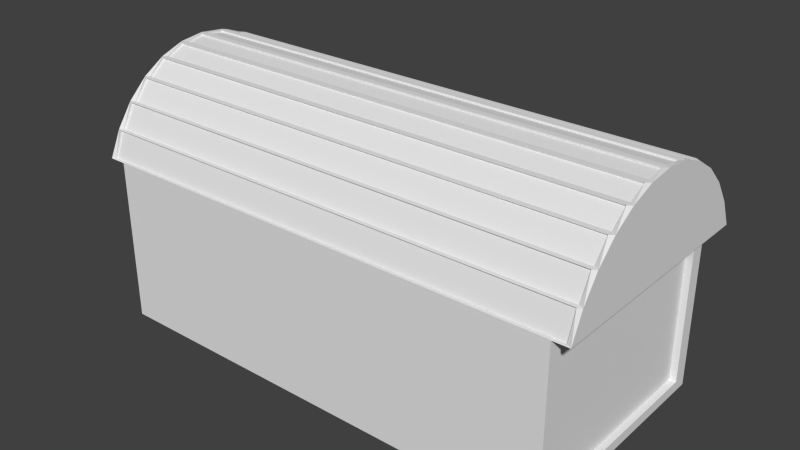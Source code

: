 # Source: Chest.blend  (saved by Blender 2.72.0; exported with 4.5.12 LTS)
import bpy
from mathutils import Matrix  # noqa: F401  (used for matrix-valued properties, if any)

bpy.ops.wm.read_factory_settings(use_empty=True)
scene = bpy.context.scene
scene.name = 'Scene'

# ---- collections
col_collection_1 = bpy.data.collections.new('Collection 1'); scene.collection.children.link(col_collection_1)

# ---- world
world_world = bpy.data.worlds.new('World'); scene.world = world_world
world_world.color = (0.05088, 0.05088, 0.05088)
world_world.use_sun_shadow = False
world_world.sun_shadow_jitter_overblur = 0.0
world_world.cycles.sampling_method = 'MANUAL'
world_world.cycles.sample_map_resolution = 256

# ---- meshes
me_cylinder = bpy.data.meshes.new('Cylinder')
me_cylinder.from_pydata([(1.65, 1.139, 0.01183), (-0.42, 1.139, 0.01183), (1.65, 1.082, 0.1232), (-0.42, 1.082, 0.1232), (1.65, 1.005, 0.2208), (-0.42, 1.005, 0.2208), (1.65, 0.9119, 0.301), (-0.42, 0.9119, 0.301), (1.65, 0.8054, 0.3605), (-0.42, 0.8054, 0.3605), (1.65, 0.6897, 0.3972), (-0.42, 0.6897, 0.3972), (1.65, 0.5694, 0.4096), (-0.42, 0.5694, 0.4096), (1.65, 0.4492, 0.3972), (-0.42, 0.4492, 0.3972), (1.65, 0.3335, 0.3605), (-0.42, 0.3335, 0.3605), (1.65, 0.2269, 0.301), (-0.42, 0.2269, 0.301), (1.65, 0.1335, 0.2208), (-0.42, 0.1335, 0.2208), (1.65, 0.05682, 0.1232), (-0.42, 0.05682, 0.1232), (1.65, -0.0001499, 0.01183), (-0.42, -0.0001499, 0.01183), (1.632, 0.6749, 0.3973), (-0.4022, 0.6749, 0.3973), (1.632, 0.5842, 0.4094), (-0.4022, 0.5842, 0.4094), (1.632, 0.5546, 0.4095), (-0.4022, 0.5546, 0.4095), (1.632, 0.464, 0.3973), (-0.4022, 0.464, 0.3973), (1.632, 0.4349, 0.3969), (-0.4022, 0.4349, 0.3969), (1.632, 0.3477, 0.3608), (-0.4022, 0.3477, 0.3608), (1.632, 0.3204, 0.36), (-0.4022, 0.3204, 0.36), (1.632, 0.24, 0.3015), (-0.4022, 0.24, 0.3015), (1.632, 0.7911, 0.3608), (-0.4022, 0.7911, 0.3608), (1.632, 0.7039, 0.3968), (-0.4022, 0.7039, 0.3968), (1.632, 0.8988, 0.3015), (-0.4022, 0.8988, 0.3015), (1.632, 0.8185, 0.36), (-0.4022, 0.8185, 0.36), (1.632, 0.9939, 0.2215), (-0.4022, 0.9939, 0.2215), (1.632, 0.9235, 0.3003), (-0.4022, 0.9235, 0.3003), (1.632, 1.073, 0.1241), (-0.4022, 1.073, 0.1241), (1.632, 1.015, 0.22), (-0.4022, 1.015, 0.22), (1.632, 1.132, 0.01279), (-0.4022, 1.132, 0.01279), (1.632, 1.089, 0.1223), (-0.4022, 1.089, 0.1223), (1.632, 0.2154, 0.3003), (-0.4022, 0.2154, 0.3003), (1.632, 0.145, 0.2215), (-0.4022, 0.145, 0.2215), (1.632, 0.1241, 0.22), (-0.4022, 0.1241, 0.22), (1.632, 0.06624, 0.124), (-0.4022, 0.06624, 0.124), (1.632, 0.04983, 0.1223), (-0.4022, 0.04983, 0.1223), (1.632, 0.006845, 0.01278), (-0.4022, 0.006845, 0.01278), (1.632, 0.6738, 0.3896), (-0.4022, 0.6738, 0.3896), (1.632, 0.5831, 0.4018), (-0.4022, 0.5831, 0.4018), (1.632, 0.5558, 0.4018), (-0.4022, 0.5558, 0.4018), (1.632, 0.4651, 0.3896), (-0.4022, 0.4651, 0.3896), (1.632, 0.4382, 0.3897), (-0.4022, 0.4382, 0.3897), (1.632, 0.351, 0.3536), (-0.4022, 0.351, 0.3536), (1.632, 0.3255, 0.3537), (-0.4022, 0.3255, 0.3537), (1.632, 0.2451, 0.2952), (-0.4022, 0.2451, 0.2952), (1.632, 0.7878, 0.3537), (-0.4022, 0.7878, 0.3537), (1.632, 0.7007, 0.3897), (-0.4022, 0.7007, 0.3897), (1.632, 0.8937, 0.2952), (-0.4022, 0.8937, 0.2952), (1.632, 0.8134, 0.3537), (-0.4022, 0.8134, 0.3537), (1.632, 0.9874, 0.2164), (-0.4022, 0.9874, 0.2164), (1.632, 0.917, 0.2951), (-0.4022, 0.917, 0.2951), (1.632, 1.065, 0.1201), (-0.4022, 1.065, 0.1201), (1.632, 1.007, 0.216), (-0.4022, 1.007, 0.216), (1.632, 1.124, 0.009961), (-0.4022, 1.124, 0.009961), (1.632, 1.081, 0.1194), (-0.4022, 1.081, 0.1194), (1.632, 0.2219, 0.2951), (-0.4022, 0.2219, 0.2951), (1.632, 0.1514, 0.2164), (-0.4022, 0.1514, 0.2164), (1.632, 0.1315, 0.216), (-0.4022, 0.1315, 0.216), (1.632, 0.07362, 0.12), (-0.4022, 0.07362, 0.12), (1.632, 0.05785, 0.1194), (-0.4022, 0.05785, 0.1194), (1.632, 0.01486, 0.009944), (-0.4022, 0.01486, 0.009944)], [], [(3, 2, 60, 61), (5, 4, 56, 57), (7, 6, 52, 53), (9, 8, 48, 49), (11, 10, 44, 45), (13, 12, 28, 29), (15, 14, 32, 33), (17, 16, 36, 37), (19, 18, 40, 41), (21, 20, 64, 65), (23, 22, 68, 69), (25, 24, 72, 73), (3, 1, 25, 23), (0, 2, 22, 24), (2, 4, 20, 22), (4, 6, 18, 20), (6, 8, 16, 18), (8, 10, 14, 16), (12, 14, 10), (13, 11, 15), (11, 9, 17, 15), (9, 7, 19, 17), (7, 5, 21, 19), (5, 3, 23, 21), (0, 24, 25, 1), (52, 50, 98, 100), (11, 13, 29, 27), (12, 10, 26, 28), (10, 11, 27, 26), (42, 43, 91, 90), (13, 15, 33, 31), (14, 12, 30, 32), (12, 13, 31, 30), (59, 61, 109, 107), (15, 17, 37, 35), (16, 14, 34, 36), (14, 15, 35, 34), (69, 68, 116, 117), (17, 19, 41, 39), (18, 16, 38, 40), (16, 17, 39, 38), (57, 56, 104, 105), (9, 11, 45, 43), (10, 8, 42, 44), (8, 9, 43, 42), (47, 49, 97, 95), (7, 9, 49, 47), (8, 6, 46, 48), (6, 7, 47, 46), (40, 38, 86, 88), (5, 7, 53, 51), (6, 4, 50, 52), (4, 5, 51, 50), (30, 31, 79, 78), (3, 5, 57, 55), (4, 2, 54, 56), (2, 3, 55, 54), (45, 44, 92, 93), (1, 3, 61, 59), (2, 0, 58, 60), (0, 1, 59, 58), (35, 37, 85, 83), (19, 21, 65, 63), (20, 18, 62, 64), (18, 19, 63, 62), (28, 26, 74, 76), (21, 23, 69, 67), (22, 20, 66, 68), (20, 21, 67, 66), (33, 32, 80, 81), (23, 25, 73, 71), (24, 22, 70, 72), (22, 23, 71, 70), (74, 75, 77, 76), (78, 79, 81, 80), (82, 83, 85, 84), (86, 87, 89, 88), (90, 91, 93, 92), (94, 95, 97, 96), (98, 99, 101, 100), (102, 103, 105, 104), (106, 107, 109, 108), (110, 111, 113, 112), (114, 115, 117, 116), (118, 119, 121, 120), (71, 73, 121, 119), (64, 62, 110, 112), (54, 55, 103, 102), (66, 67, 115, 114), (37, 36, 84, 85), (27, 29, 77, 75), (49, 48, 96, 97), (32, 30, 78, 80), (39, 41, 89, 87), (61, 60, 108, 109), (51, 53, 101, 99), (34, 35, 83, 82), (44, 42, 90, 92), (73, 72, 120, 121), (63, 65, 113, 111), (46, 47, 95, 94), (56, 54, 102, 104), (68, 66, 114, 116), (58, 59, 107, 106), (70, 71, 119, 118), (29, 28, 76, 77), (31, 33, 81, 79), (41, 40, 88, 89), (36, 34, 82, 84), (43, 45, 93, 91), (53, 52, 100, 101), (26, 27, 75, 74), (65, 64, 112, 113), (48, 46, 94, 96), (55, 57, 105, 103), (38, 39, 87, 86), (67, 69, 117, 115), (60, 58, 106, 108), (50, 51, 99, 98), (72, 70, 118, 120), (62, 63, 111, 110)])
_uv = me_cylinder.uv_layers.new(name='UVMap')
_uv.uv.foreach_set('vector', [0.9477, 0.9086, 0.9477, 0.0, 0.9496, 0.007816, 0.9496, 0.9007, 0.5195, 0.9086, 0.5195, 5.232e-08, 0.5221, 0.007816, 0.5221, 0.9007, 0.4943, 0.9086, 0.4943, 0.0, 0.4974, 0.007816, 0.4974, 0.9007, 0.4656, 0.9086, 0.4656, 1.046e-07, 0.4692, 0.007816, 0.4692, 0.9007, 0.4345, 0.9086, 0.4345, 1.57e-07, 0.4383, 0.007816, 0.4383, 0.9007, 0.4021, 0.9086, 0.4021, 1.57e-07, 0.4061, 0.007816, 0.4061, 0.9007, 0.3697, 0.9086, 0.3697, 1.57e-07, 0.3737, 0.007816, 0.3737, 0.9007, 0.3386, 0.9086, 0.3386, 1.046e-07, 0.3424, 0.007816, 0.3424, 0.9007, 0.3099, 0.9086, 0.3099, 2.093e-07, 0.3134, 0.007816, 0.3134, 0.9007, 0.9384, 0.9086, 0.9384, 0.0, 0.9415, 0.007816, 0.9415, 0.9007, 0.9515, 0.9086, 0.9515, 0.0, 0.954, 0.007816, 0.954, 0.9007, 0.9601, 0.9086, 0.9601, 0.0, 0.962, 0.007816, 0.962, 0.9007, 0.5992, 0.525, 0.6292, 0.5, 0.6292, 1.0, 0.5992, 0.975, 0.6292, 0.5, 0.5992, 0.475, 0.5992, 0.02501, 0.6292, 0.0, 0.5992, 0.475, 0.5729, 0.4413, 0.5729, 0.05866, 0.5992, 0.02501, 0.5729, 0.4413, 0.5513, 0.4003, 0.5513, 0.09966, 0.5729, 0.05866, 0.5513, 0.4003, 0.5353, 0.3536, 0.5353, 0.1464, 0.5513, 0.09966, 0.5353, 0.3536, 0.5254, 0.3028, 0.5254, 0.1972, 0.5353, 0.1464, 0.5221, 0.25, 0.5254, 0.1972, 0.5254, 0.3028, 0.5221, 0.75, 0.5254, 0.6972, 0.5254, 0.8028, 0.5254, 0.6972, 0.5353, 0.6464, 0.5353, 0.8536, 0.5254, 0.8028, 0.5353, 0.6464, 0.5513, 0.5997, 0.5513, 0.9003, 0.5353, 0.8536, 0.5513, 0.5997, 0.5729, 0.5587, 0.5729, 0.9413, 0.5513, 0.9003, 0.5729, 0.5587, 0.5992, 0.525, 0.5992, 0.975, 0.5729, 0.9413, 0.3068, 0.9086, 2.548e-08, 0.9086, 0.0, 0.0, 0.3068, 2.616e-08, 0.0728, 0.9549, 0.0728, 0.9086, 0.07501, 0.9088, 0.07501, 0.9551, 0.4345, 0.9086, 0.4021, 0.9086, 0.4061, 0.9007, 0.4305, 0.9007, 0.4021, 1.57e-07, 0.4345, 1.57e-07, 0.4305, 0.007816, 0.4061, 0.007816, 0.4345, 1.57e-07, 0.4345, 0.9086, 0.4305, 0.9007, 0.4305, 0.007816, 0.9706, 0.0, 0.9706, 0.8929, 0.9684, 0.8929, 0.9684, 0.0, 0.4021, 0.9086, 0.3697, 0.9086, 0.3737, 0.9007, 0.3981, 0.9007, 0.3697, 1.57e-07, 0.4021, 1.57e-07, 0.3981, 0.007816, 0.3737, 0.007816, 0.4021, 1.57e-07, 0.4021, 0.9086, 0.3981, 0.9007, 0.3981, 0.007816, 0.05482, 0.9086, 0.05482, 0.9602, 0.05253, 0.9603, 0.05253, 0.9087, 0.3697, 0.9086, 0.3386, 0.9086, 0.3424, 0.9007, 0.3659, 0.9007, 0.3386, 1.046e-07, 0.3697, 1.57e-07, 0.3659, 0.007816, 0.3424, 0.007816, 0.3697, 1.57e-07, 0.3697, 0.9086, 0.3659, 0.9007, 0.3659, 0.007816, 0.954, 0.9007, 0.954, 0.007816, 0.956, 0.007816, 0.956, 0.9007, 0.3386, 0.9086, 0.3099, 0.9086, 0.3134, 0.9007, 0.335, 0.9007, 0.3099, 2.093e-07, 0.3386, 1.046e-07, 0.335, 0.007816, 0.3134, 0.007816, 0.3386, 1.046e-07, 0.3386, 0.9086, 0.335, 0.9007, 0.335, 0.007816, 0.9808, 0.8929, 0.9808, 5.232e-08, 0.9828, 0.0, 0.9828, 0.8929, 0.4656, 0.9086, 0.4345, 0.9086, 0.4383, 0.9007, 0.4618, 0.9007, 0.4345, 1.57e-07, 0.4656, 1.046e-07, 0.4618, 0.007816, 0.4383, 0.007816, 0.4656, 1.046e-07, 0.4656, 0.9086, 0.4618, 0.9007, 0.4618, 0.007816, 0.08152, 0.9086, 0.08152, 0.9522, 0.07935, 0.9524, 0.07935, 0.9087, 0.4943, 0.9086, 0.4656, 0.9086, 0.4692, 0.9007, 0.4908, 0.9007, 0.4656, 1.046e-07, 0.4943, 0.0, 0.4908, 0.007816, 0.4692, 0.007816, 0.4943, 0.0, 0.4943, 0.9086, 0.4908, 0.9007, 0.4908, 0.007816, 0.07718, 0.9524, 0.07718, 0.9087, 0.07935, 0.9086, 0.07935, 0.9522, 0.5195, 0.9086, 0.4943, 0.9086, 0.4974, 0.9007, 0.5164, 0.9007, 0.4943, 0.0, 0.5195, 5.232e-08, 0.5164, 0.007816, 0.4974, 0.007816, 0.5195, 5.232e-08, 0.5195, 0.9086, 0.5164, 0.9007, 0.5164, 0.007816, 0.9904, 0.0, 0.9904, 0.8929, 0.9886, 0.8929, 0.9886, 0.0, 0.04316, 0.9086, 0.04316, 0.9522, 0.03836, 0.9517, 0.03836, 0.909, 0.04796, 0.9086, 0.04796, 0.9522, 0.04316, 0.9517, 0.04316, 0.909, 0.9477, 0.0, 0.9477, 0.9086, 0.9452, 0.9007, 0.9452, 0.007816, 0.9867, 0.8929, 0.9867, 0.0, 0.9886, 0.0, 0.9886, 0.8929, 0.02877, 0.9086, 0.02877, 0.958, 0.02398, 0.9575, 0.02398, 0.9091, 0.01918, 0.958, 0.01918, 0.9086, 0.02398, 0.9091, 0.02398, 0.9575, 0.9601, 0.0, 0.9601, 0.9086, 0.9582, 0.9007, 0.9582, 0.007816, 0.08793, 0.9087, 0.08793, 0.9501, 0.08581, 0.95, 0.08581, 0.9086, 0.03357, 0.9086, 0.03357, 0.9572, 0.02877, 0.9549, 0.02877, 0.9109, 0.03836, 0.9086, 0.03836, 0.9572, 0.03357, 0.9549, 0.03357, 0.9109, 0.3099, 2.093e-07, 0.3099, 0.9086, 0.3068, 0.9007, 0.3068, 0.007816, 0.09845, 0.9086, 0.09845, 0.9488, 0.09636, 0.9487, 0.09636, 0.9086, 0.009591, 0.9613, 0.009591, 0.9086, 0.01439, 0.9106, 0.01439, 0.9593, 0.01918, 0.9086, 0.01918, 0.9613, 0.01439, 0.9593, 0.01439, 0.9106, 0.9384, 0.0, 0.9384, 0.9086, 0.9358, 0.9007, 0.9358, 0.007816, 0.9727, 0.8929, 0.9727, 0.0, 0.9747, 0.0, 0.9747, 0.8929, 0.004796, 0.9634, 0.004796, 0.9086, 0.009591, 0.9102, 0.009591, 0.9618, 0.004796, 0.9086, 0.004796, 0.9634, 0.0, 0.9618, 0.0, 0.9102, 0.9515, 0.0, 0.9515, 0.9086, 0.9496, 0.9007, 0.9496, 0.007816, 0.7981, 0.0, 0.7981, 0.8929, 0.7737, 0.8929, 0.7737, 0.0, 0.8225, 0.0, 0.8225, 0.8929, 0.7981, 0.8929, 0.7981, 0.0, 0.8695, 0.0, 0.8695, 0.8929, 0.846, 0.8929, 0.846, 0.0, 0.8695, 0.8929, 0.8695, 1.046e-07, 0.8926, 0.0, 0.8926, 0.8929, 0.846, 0.0, 0.846, 0.8929, 0.8225, 0.8929, 0.8225, 0.0, 0.9142, 0.0, 0.9142, 0.8929, 0.8926, 0.8929, 0.8926, 5.232e-08, 0.9358, 0.0, 0.9358, 0.8929, 0.9142, 0.8929, 0.9142, 0.0, 0.7475, 0.8929, 0.7475, 0.0, 0.7737, 1.046e-07, 0.7737, 0.8929, 0.7205, 0.0, 0.7205, 0.8929, 0.6907, 0.8929, 0.6907, 0.0, 0.7205, 0.8929, 0.7205, 0.0, 0.7475, 1.046e-07, 0.7475, 0.8929, 0.6907, 0.0, 0.6907, 0.8929, 0.6608, 0.8929, 0.6608, 0.0, 0.6292, 0.8929, 0.6292, 6.54e-08, 0.6608, 0.0, 0.6608, 0.8929, 0.05253, 0.9087, 0.05253, 0.9603, 0.05024, 0.9602, 0.05024, 0.9086, 0.07058, 0.9086, 0.07058, 0.955, 0.06836, 0.9551, 0.06836, 0.9088, 0.9452, 0.007816, 0.9452, 0.9007, 0.9432, 0.9007, 0.9432, 0.007816, 0.9788, 0.8929, 0.9788, 0.0, 0.9808, 1.308e-08, 0.9808, 0.8929, 0.9848, 0.8929, 0.9848, 0.0, 0.9867, 0.0, 0.9867, 0.8929, 0.1005, 0.9086, 0.1005, 0.9487, 0.09845, 0.9488, 0.09845, 0.9086, 0.9956, 0.8929, 0.9956, 0.0, 0.9972, 0.0, 0.9972, 0.8929, 0.09217, 0.9488, 0.09217, 0.9086, 0.09427, 0.9086, 0.09427, 0.9487, 0.07501, 0.9522, 0.07501, 0.9086, 0.07718, 0.9087, 0.07718, 0.9524, 0.9663, 0.8929, 0.9663, 1.046e-07, 0.9684, 0.0, 0.9684, 0.8929, 0.0728, 0.9086, 0.0728, 0.9549, 0.07058, 0.9551, 0.07058, 0.9088, 0.9972, 0.8929, 0.9972, 0.0, 0.9986, 0.0, 0.9986, 0.8929, 0.08793, 0.95, 0.08793, 0.9086, 0.09005, 0.9087, 0.09005, 0.9501, 0.962, 0.9007, 0.962, 0.007816, 0.9641, 0.007816, 0.9641, 0.9007, 0.06614, 0.955, 0.06614, 0.9086, 0.06836, 0.9088, 0.06836, 0.9551, 0.9706, 0.8929, 0.9706, 0.0, 0.9727, 0.0, 0.9727, 0.8929, 0.06163, 0.9577, 0.06163, 0.9086, 0.06389, 0.9087, 0.06389, 0.9579, 0.05937, 0.9086, 0.05937, 0.9577, 0.05711, 0.9579, 0.05711, 0.9087, 0.9582, 0.007816, 0.9582, 0.9007, 0.956, 0.9007, 0.956, 0.007816, 0.9663, 0.0, 0.9663, 0.8929, 0.9641, 0.8929, 0.9641, 5.232e-08, 0.9747, 0.8929, 0.9747, 0.0, 0.9768, 0.0, 0.9768, 0.8929, 0.09427, 0.9487, 0.09427, 0.9086, 0.09636, 0.9086, 0.09636, 0.9488, 0.9938, 0.8929, 0.9938, 0.0, 0.9956, 0.0, 0.9956, 0.8929, 0.08369, 0.9501, 0.08369, 0.9087, 0.08581, 0.9086, 0.08581, 0.95, 0.09217, 0.9086, 0.09217, 0.95, 0.09005, 0.9501, 0.09005, 0.9087, 0.9921, 0.8929, 0.9921, 0.0, 0.9938, 5.232e-08, 0.9938, 0.8929, 0.9768, 0.8929, 0.9768, 0.0, 0.9788, 0.0, 0.9788, 0.8929, 0.9415, 0.9007, 0.9415, 0.007816, 0.9432, 0.007816, 0.9432, 0.9007, 0.08152, 0.9522, 0.08152, 0.9086, 0.08369, 0.9087, 0.08369, 0.9524, 0.06389, 0.9579, 0.06389, 0.9087, 0.06614, 0.9086, 0.06614, 0.9577, 1.0, 0.0, 1.0, 0.8929, 0.9986, 0.8929, 0.9986, 0.0, 0.05937, 0.9577, 0.05937, 0.9086, 0.06163, 0.9087, 0.06163, 0.9579, 0.05482, 0.9602, 0.05482, 0.9086, 0.05711, 0.9087, 0.05711, 0.9603, 0.9848, 0.0, 0.9848, 0.8929, 0.9828, 0.8929, 0.9828, 0.0, 0.05024, 0.9086, 0.05024, 0.9602, 0.04796, 0.9603, 0.04796, 0.9087, 0.9921, 5.232e-08, 0.9921, 0.8929, 0.9904, 0.8929, 0.9904, 0.0])
me_cylinder.use_remesh_preserve_volume = False
me_cylinder.use_remesh_preserve_attributes = False
me_cylinder.use_mirror_vertex_groups = False
me_cylinder.update()
me_cube = bpy.data.meshes.new('Cube')
me_cube.from_pydata([(-1.0, -1.0, 0.7), (-1.0, 0.0, 0.7), (-1.0, 0.0, 0.0), (-1.0, -1.0, 0.0), (1.0, -1.0, 0.7), (1.0, -1.0, 0.0), (-0.96, -0.95, 0.7), (1.0, 0.0, 0.7), (0.96, -0.05, 0.7), (0.96, -0.95, 0.7), (-0.96, -0.05, 0.7), (1.0, 0.0, 0.0), (-0.96, -0.95, 0.04), (-0.96, -0.05, 0.04), (0.96, -0.05, 0.04), (0.96, -0.95, 0.04), (0.0, -1.0, 0.0), (0.0, -1.0, 0.7), (0.0, 0.0, 0.7), (0.0, 0.0, 0.0), (0.9216, 0.0, 0.6451), (0.9216, 0.0, 0.05485), (0.07836, 0.0, 0.6451), (0.07836, 0.0, 0.05485), (-0.9216, 0.0, 0.6451), (-0.9216, 0.0, 0.05485), (-0.07836, 0.0, 0.6451), (-0.07836, 0.0, 0.05485), (0.9216, -0.02793, 0.6451), (0.9216, -0.02793, 0.05485), (0.07836, -0.02793, 0.6451), (0.07836, -0.02793, 0.05485), (-0.9216, -0.02793, 0.6451), (-0.9216, -0.02793, 0.05485), (-0.07836, -0.02793, 0.6451), (-0.07836, -0.02793, 0.05485), (1.0, -0.9389, 0.6572), (1.0, -0.9389, 0.04279), (1.0, -0.06114, 0.6572), (1.0, -0.06114, 0.04279), (0.9721, -0.9389, 0.6572), (0.9721, -0.9389, 0.04279), (0.9721, -0.06114, 0.6572), (0.9721, -0.06114, 0.04279), (-1.0, -0.9337, 0.6536), (-1.0, -0.0663, 0.6536), (-1.0, -0.0663, 0.04641), (-1.0, -0.9337, 0.04641), (-0.9615, -0.9337, 0.6536), (-0.9615, -0.0663, 0.6536), (-0.9615, -0.0663, 0.04641), (-0.9615, -0.9337, 0.04641)], [], [(1, 2, 46, 45), (17, 0, 3, 16), (6, 0, 17, 4, 7, 8, 9), (6, 10, 8, 7, 18, 1, 0), (19, 18, 22, 23), (16, 19, 11, 5), (11, 7, 38, 39), (10, 6, 12, 13), (8, 10, 13, 14), (12, 15, 14, 13), (6, 9, 15, 12), (9, 8, 14, 15), (4, 17, 16, 5), (18, 19, 27, 26), (3, 2, 19, 16), (27, 25, 33, 35), (18, 7, 20, 22), (7, 11, 21, 20), (11, 19, 23, 21), (26, 27, 35, 34), (19, 2, 25, 27), (2, 1, 24, 25), (1, 18, 26, 24), (30, 28, 29, 31), (32, 34, 35, 33), (25, 24, 32, 33), (24, 26, 34, 32), (23, 22, 30, 31), (22, 20, 28, 30), (20, 21, 29, 28), (21, 23, 31, 29), (39, 38, 42, 43), (5, 11, 39, 37), (7, 4, 36, 38), (4, 5, 37, 36), (42, 40, 41, 43), (37, 39, 43, 41), (38, 36, 40, 42), (36, 37, 41, 40), (45, 46, 50, 49), (3, 0, 44, 47), (2, 3, 47, 46), (0, 1, 45, 44), (48, 49, 50, 51), (47, 44, 48, 51), (46, 47, 51, 50), (44, 45, 49, 48)])
_uv = me_cube.uv_layers.new(name='UVMap')
_uv.uv.foreach_set('vector', [0.6881, 0.7459, 0.8542, 0.7459, 0.8432, 0.7624, 0.6991, 0.7624, 0.6407, 0.726, 0.6407, 0.9746, 0.4746, 0.9746, 0.4746, 0.726, 0.2491, 0.4873, 0.2373, 0.4973, 0.2373, 0.2486, 0.2373, 4.446e-08, 0.4746, 0.0, 0.4627, 0.009945, 0.2491, 0.009945, 0.2491, 0.4873, 0.4627, 0.4873, 0.4627, 0.009945, 0.4746, 0.0, 0.4746, 0.2486, 0.4746, 0.4973, 0.2373, 0.4973, 0.8542, 0.2486, 0.6881, 0.2486, 0.7011, 0.2292, 0.8412, 0.2292, 0.2373, 0.2486, 3.866e-08, 0.2486, 0.0, 2.964e-08, 0.2373, 0.0, 0.8542, 0.7459, 0.6881, 0.7459, 0.6983, 0.7307, 0.8441, 0.7307, 0.3132, 0.9448, 0.3132, 0.721, 0.4698, 0.721, 0.4698, 0.9448, 0.1566, 0.9746, 0.1566, 0.4973, 0.3132, 0.4973, 0.3132, 0.9746, 0.4746, 0.4774, 0.4746, 0.0, 0.6881, 1.482e-08, 0.6881, 0.4774, 5.657e-08, 0.9746, 0.0, 0.4973, 0.1566, 0.4973, 0.1566, 0.9746, 0.3132, 0.721, 0.3132, 0.4973, 0.4698, 0.4973, 0.4698, 0.721, 0.6407, 0.4774, 0.6407, 0.726, 0.4746, 0.726, 0.4746, 0.4774, 0.6881, 0.2486, 0.8542, 0.2486, 0.8412, 0.2681, 0.7011, 0.2681, 0.2373, 0.4973, 7.732e-08, 0.4973, 3.866e-08, 0.2486, 0.2373, 0.2486, 0.6788, 0.4774, 0.6788, 0.687, 0.6722, 0.687, 0.6722, 0.4774, 0.6881, 0.2486, 0.6881, 4.446e-08, 0.7011, 0.01948, 0.7011, 0.2292, 0.6881, 4.446e-08, 0.8542, 0.0, 0.8412, 0.01948, 0.7011, 0.01948, 0.8542, 0.0, 0.8542, 0.2486, 0.8412, 0.2292, 0.8412, 0.01948, 0.6655, 0.8466, 0.6655, 0.9933, 0.6589, 0.9933, 0.6589, 0.8466, 0.8542, 0.2486, 0.8542, 0.4973, 0.8412, 0.4778, 0.8412, 0.2681, 0.8542, 0.4973, 0.6881, 0.4973, 0.7011, 0.4778, 0.8412, 0.4778, 0.6881, 0.4973, 0.6881, 0.2486, 0.7011, 0.2681, 0.7011, 0.4778, 0.8542, 0.8532, 0.8542, 0.6436, 0.9943, 0.6436, 0.9943, 0.8532, 0.8542, 0.6436, 0.8542, 0.4339, 0.9943, 0.4339, 0.9943, 0.6436, 0.8608, 0.8532, 0.8608, 1.0, 0.8542, 1.0, 0.8542, 0.8532, 0.6788, 0.687, 0.6788, 0.4774, 0.6854, 0.4774, 0.6854, 0.687, 0.8675, 0.8532, 0.8675, 1.0, 0.8608, 1.0, 0.8608, 0.8532, 0.6722, 0.8967, 0.6722, 0.687, 0.6788, 0.687, 0.6788, 0.8967, 0.6589, 0.8466, 0.6589, 0.9933, 0.6523, 0.9933, 0.6523, 0.8466, 0.6788, 0.8967, 0.6788, 0.687, 0.6854, 0.687, 0.6854, 0.8967, 0.6432, 0.9968, 0.6432, 0.844, 0.6498, 0.844, 0.6498, 0.9968, 0.8542, 0.4973, 0.8542, 0.7459, 0.8441, 0.7307, 0.8441, 0.5125, 0.6881, 0.7459, 0.6881, 0.4973, 0.6983, 0.5125, 0.6983, 0.7307, 0.6881, 0.4973, 0.8542, 0.4973, 0.8441, 0.5125, 0.6983, 0.5125, 0.8542, 0.2182, 0.8542, 0.0, 1.0, 0.0, 1.0, 0.2182, 0.6589, 0.6956, 0.6589, 0.4774, 0.6655, 0.4774, 0.6655, 0.6956, 0.6722, 0.4774, 0.6722, 0.6956, 0.6655, 0.6956, 0.6655, 0.4774, 0.6722, 0.6956, 0.6722, 0.8484, 0.6655, 0.8484, 0.6655, 0.6956, 0.6498, 0.693, 0.6498, 0.844, 0.6407, 0.844, 0.6407, 0.693, 0.8542, 0.9945, 0.6881, 0.9945, 0.6991, 0.9781, 0.8432, 0.9781, 0.8542, 0.7459, 0.8542, 0.9945, 0.8432, 0.9781, 0.8432, 0.7624, 0.6881, 0.9945, 0.6881, 0.7459, 0.6991, 0.7624, 0.6991, 0.9781, 0.8542, 0.4339, 0.8542, 0.2182, 0.9983, 0.2182, 0.9983, 0.4339, 0.6655, 0.6956, 0.6655, 0.8466, 0.6564, 0.8466, 0.6564, 0.6956, 0.6407, 0.693, 0.6407, 0.4774, 0.6498, 0.4774, 0.6498, 0.693, 0.6498, 0.693, 0.6498, 0.4774, 0.6589, 0.4774, 0.6589, 0.693])
me_cube.use_remesh_preserve_volume = False
me_cube.use_remesh_preserve_attributes = False
me_cube.use_mirror_vertex_groups = False
me_cube.update()
arm_armature = bpy.data.armatures.new('Armature')  # bones are not reproduced

# ---- objects
ob_armature = bpy.data.objects.new('Armature', arm_armature)
ob_cylinder = bpy.data.objects.new('Cylinder', me_cylinder)
ob_cube = bpy.data.objects.new('Cube', me_cube)

# ---- transforms, parenting, visibility, modifiers, constraints
ob_armature.location = (-0.5901, -0.267, 1.064)
ob_armature.lineart.crease_threshold = 0.0
ob_cylinder.parent = ob_armature
ob_cylinder.matrix_parent_inverse = Matrix(((1.0, 0.0, 0.0, 0.5901), (0.0, 1.0, 0.0, 0.267), (0.0, 0.0, 1.0, -1.064), (0.0, 0.0, 0.0, 1.0)))
ob_cylinder.location = (-0.6385, -1.0, 0.6867)
ob_cylinder.rotation_euler = (0.001128, -0.0, 0.0)
ob_cylinder.scale = (1.035, 0.9, 1.0)
ob_cylinder.lineart.crease_threshold = 0.0
_vg = ob_cylinder.vertex_groups.new(name='Bone')
for _i, _w in zip([0, 1, 2, 3, 4, 5, 6, 7, 8, 9, 10, 11, 12, 13, 14, 15, 16, 17, 18, 19, 20, 21, 22, 23, 24, 25, 26, 27, 28, 29, 30, 31, 32, 33, 34, 35, 36, 37, 38, 39, 40, 41, 42, 43, 44, 45, 46, 47, 48, 49, 50, 51, 52, 53, 54, 55, 56, 57, 58, 59, 60, 61, 62, 63, 64, 65, 66, 67, 68, 69, 70, 71, 72, 73, 74, 75, 76, 77, 78, 79, 80, 81, 82, 83, 84, 85, 86, 87, 88, 89, 90, 91, 92, 93, 94, 95, 96, 97, 98, 99, 100, 101, 102, 103, 104, 105, 106, 107, 108, 109, 110, 111, 112, 113, 114, 115, 116, 117, 118, 119, 120, 121], [1.0, 1.0, 1.0, 1.0, 1.0, 1.0, 1.0, 1.0, 1.0, 1.0, 1.0, 1.0, 1.0, 1.0, 1.0, 1.0, 1.0, 1.0, 1.0, 1.0, 1.0, 1.0, 1.0, 1.0, 1.0, 1.0, 1.0, 1.0, 1.0, 1.0, 1.0, 1.0, 1.0, 1.0, 1.0, 1.0, 1.0, 1.0, 1.0, 1.0, 1.0, 1.0, 1.0, 1.0, 1.0, 1.0, 1.0, 1.0, 1.0, 1.0, 1.0, 1.0, 1.0, 1.0, 1.0, 1.0, 1.0, 1.0, 1.0, 1.0, 1.0, 1.0, 1.0, 1.0, 1.0, 1.0, 1.0, 1.0, 1.0, 1.0, 1.0, 1.0, 1.0, 1.0, 1.0, 1.0, 1.0, 1.0, 1.0, 1.0, 1.0, 1.0, 1.0, 1.0, 1.0, 1.0, 1.0, 1.0, 1.0, 1.0, 1.0, 1.0, 1.0, 1.0, 1.0, 1.0, 1.0, 1.0, 1.0, 1.0, 1.0, 1.0, 1.0, 1.0, 1.0, 1.0, 1.0, 1.0, 1.0, 1.0, 1.0, 1.0, 1.0, 1.0, 1.0, 1.0, 1.0, 1.0, 1.0, 1.0, 1.0, 1.0]): _vg.add([_i], _w, 'REPLACE')
_m = ob_cylinder.modifiers.new('Armature', 'ARMATURE')
_m.object = ob_armature
ob_cube.location = (0.0, 0.0, 0.0)
ob_cube.lineart.crease_threshold = 0.0

# ---- collection membership
col_collection_1.objects.link(ob_armature)
col_collection_1.objects.link(ob_cylinder)
col_collection_1.objects.link(ob_cube)

# ---- scene / render settings (as saved in the file)
scene.frame_start = 1; scene.frame_end = 250; scene.frame_set(0)
scene.render.engine = 'BLENDER_EEVEE_NEXT'
scene.render.resolution_percentage = 50
scene.render.dither_intensity = 0.0
scene.cycles.use_denoising = False
scene.cycles.samples = 10
scene.cycles.sampling_pattern = 'TABULATED_SOBOL'
scene.cycles.light_sampling_threshold = 0.0
scene.cycles.use_adaptive_sampling = False
scene.cycles.use_light_tree = False
scene.cycles.blur_glossy = 0.0
scene.cycles.pixel_filter_type = 'GAUSSIAN'
scene.cycles.sample_clamp_indirect = 0.0
scene.view_settings.view_transform = 'Standard'
bpy.context.view_layer.update()

# ---- added for rendering (the .blend has no active camera and no usable light): camera, sun
cam_auto = bpy.data.cameras.new('AutoCamera')
cam_auto.lens = 50.0
cam_auto.sensor_width = 36.0
cam_auto.clip_end = 1000.0
ob_auto_camera = bpy.data.objects.new('AutoCamera', cam_auto)
scene.collection.objects.link(ob_auto_camera)
ob_auto_camera.location = (2.4179, -3.39243, 2.48488)
ob_auto_camera.rotation_euler = (1.09748, -7.21219e-08, 0.694738)
scene.camera = ob_auto_camera
light_auto_sun = bpy.data.lights.new('AutoSun', 'SUN')
light_auto_sun.energy = 3.0
light_auto_sun.angle = 0.0523599
ob_auto_sun = bpy.data.objects.new('AutoSun', light_auto_sun)
scene.collection.objects.link(ob_auto_sun)
ob_auto_sun.rotation_euler = (0.872665, 0.174533, 0.523599)
bpy.context.view_layer.update()
